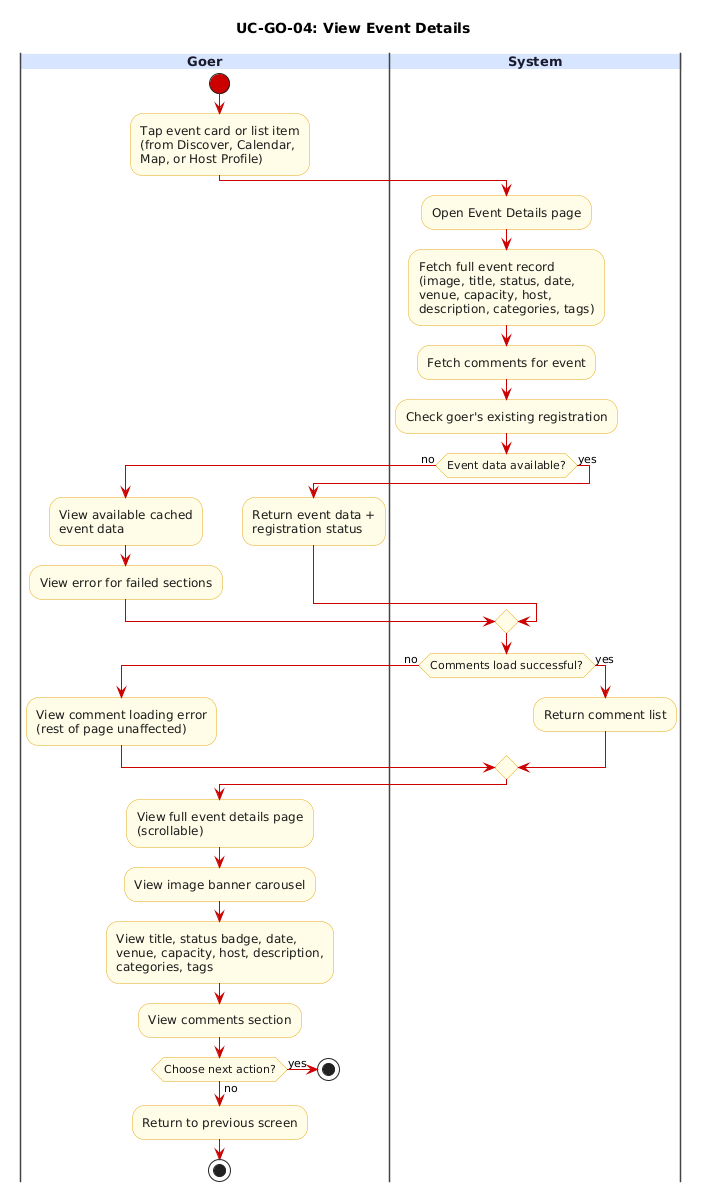

The diagram above was rendered by PlantUML. Its source (embedded in the PNG):
@startuml
title UC-GO-04: View Event Details

skinparam backgroundColor #FFFFFF
skinparam swimlane {
  BorderColor #444444
  TitleBackgroundColor #D6E4FF
  TitleFontColor #1A1A2E
  TitleFontSize 13
  TitleFontStyle bold
}
skinparam activity {
  BackgroundColor #FFFDE7
  BorderColor #E6A817
  FontColor #1A1A1A
  DiamondBackgroundColor #FFFDE7
  DiamondBorderColor #E6A817
  ArrowColor #CC0000
  StartColor #CC0000
  EndColor #000000
}

|Goer|
start
:Tap event card or list item\n(from Discover, Calendar,\nMap, or Host Profile);

|System|
:Open Event Details page;
:Fetch full event record\n(image, title, status, date,\nvenue, capacity, host,\ndescription, categories, tags);
:Fetch comments for event;
:Check goer's existing registration;

if (Event data available?) then (no)
  |Goer|
  :View available cached\nevent data;
  :View error for failed sections;
else (yes)
  :Return event data +\nregistration status;
endif

|System|
if (Comments load successful?) then (no)
  |Goer|
  :View comment loading error\n(rest of page unaffected);
else (yes)
  |System|
  :Return comment list;
endif

|Goer|
:View full event details page\n(scrollable);
:View image banner carousel;
:View title, status badge, date,\nvenue, capacity, host, description,\ncategories, tags;
:View comments section;

if (Choose next action?) then (yes)
stop
else (no)
  :Return to previous screen;
endif

stop
@enduml